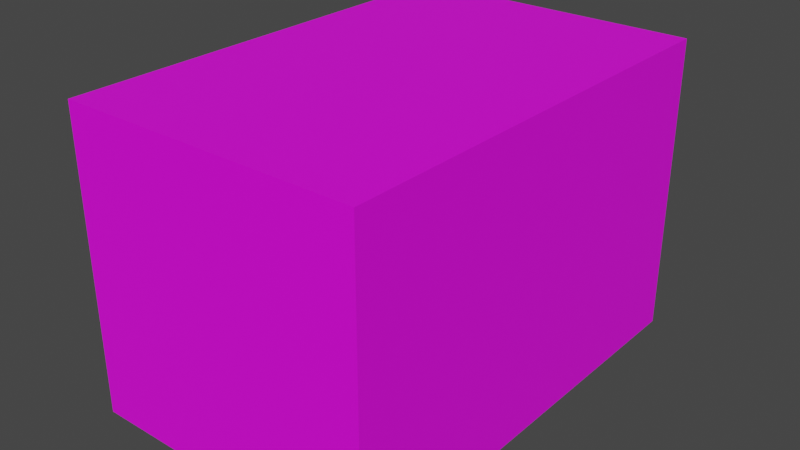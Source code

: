 # Source: AmmoBox.blend  (saved by Blender 3.3.6; exported with 4.5.12 LTS)
import bpy
from mathutils import Matrix  # noqa: F401  (used for matrix-valued properties, if any)

bpy.ops.wm.read_factory_settings(use_empty=True)
scene = bpy.context.scene
scene.name = 'Scene'

# ---- images (referenced by path relative to the original .blend; pixels are not part of the script)
import os
ASSET_DIR = os.environ.get("B2B_ASSET_DIR", "")  # directory of the original .blend (textures are referenced by path, not embedded)
HERE = os.path.dirname(os.path.abspath(__file__))  # packed textures are extracted next to this script under _unpacked/

def load_image(name, relpath, width, height, colorspace="sRGB"):
    """Load a texture the original file referenced (path relative to the .blend, or extracted next to this script)."""
    p = next((c for c in (os.path.join(HERE, relpath), os.path.join(ASSET_DIR, relpath)) if relpath and os.path.exists(c)), "")
    if p:
        img = bpy.data.images.load(p, check_existing=True)
        img.name = name
    else:  # same state as the original file: an image datablock whose file is absent (Cycles renders it pink)
        img = bpy.data.images.new(name, width, height)
        img.source = "FILE"
        img.filepath = "//" + (relpath or name)
    img.colorspace_settings.name = colorspace
    return img
img_ammoboxside_png = load_image('AmmoBoxSide.png', 'AmmoBoxSide.png', 1024, 1024, 'sRGB')

# ---- materials (node trees are filled in below, after node groups)
mat_ammobox = bpy.data.materials.new('AmmoBox')
mat_ammobox.use_transparent_shadow = False

# ---- material node trees
mat_ammobox.use_nodes = True; mat_ammobox.node_tree.nodes.clear()
_N = mat_ammobox.node_tree.nodes; _L = mat_ammobox.node_tree.links
n0 = _N.new('ShaderNodeBsdfPrincipled'); n0.name = 'Principled BSDF'; n0.location = (10, 300)
n0.distribution = 'GGX'
n0.subsurface_method = 'RANDOM_WALK_SKIN'
n0.inputs[3].default_value = 1.45
n0.inputs[27].default_value = (0.0, 0.0, 0.0, 1.0)
n0.inputs[28].default_value = 1.0
n1 = _N.new('ShaderNodeOutputMaterial'); n1.name = 'Material Output'; n1.location = (300, 300)
n2 = _N.new('ShaderNodeTexImage'); n2.name = 'Image Texture'; n2.location = (-280, 280)
n2.image = img_ammoboxside_png
_L.new(n0.outputs[0], n1.inputs[0])
_L.new(n2.outputs[0], n0.inputs[0])
n1.is_active_output = True

# ---- world
world_world = bpy.data.worlds.new('World'); scene.world = world_world
world_world.use_nodes = True; world_world.node_tree.nodes.clear()
_N = world_world.node_tree.nodes; _L = world_world.node_tree.links
n0 = _N.new('ShaderNodeOutputWorld'); n0.name = 'World Output'; n0.location = (300, 300)
n1 = _N.new('ShaderNodeBackground'); n1.name = 'Background'; n1.location = (10, 300)
n1.inputs[0].default_value = (0.05088, 0.05088, 0.05088, 1.0)
_L.new(n1.outputs[0], n0.inputs[0])
n0.is_active_output = True
world_world.color = (0.05088, 0.05088, 0.05088)
world_world.use_sun_shadow = False
world_world.sun_shadow_jitter_overblur = 0.0

# ---- meshes
me_cube_001 = bpy.data.meshes.new('Cube.001')
me_cube_001.from_pydata([(-0.5, -0.5, -0.5), (-0.5, -0.5, 0.5), (-0.5, 0.5, -0.5), (-0.5, 0.5, 0.5), (0.5, -0.5, -0.5), (0.5, -0.5, 0.5), (0.5, 0.5, -0.5), (0.5, 0.5, 0.5)], [], [(0, 1, 3, 2), (2, 3, 7, 6), (6, 7, 5, 4), (4, 5, 1, 0), (2, 6, 4, 0), (7, 3, 1, 5)])
_uv = me_cube_001.uv_layers.new(name='UVMap')
_uv.uv.foreach_set('vector', [0.8938, 0.02304, 0.8938, 0.4041, 0.1022, 0.4041, 0.1022, 0.02304, 0.3267, 0.08329, 0.3267, 0.2944, 0.09371, 0.2944, 0.09371, 0.08329, 0.883, 0.03436, 0.883, 0.3932, 0.1048, 0.3932, 0.1048, 0.03436, 0.3074, 0.1049, 0.3074, 0.3184, 0.09392, 0.3184, 0.09392, 0.1049, 0.2446, 0.1714, 0.2446, 0.02388, 0.7437, 0.02388, 0.7437, 0.1714, 0.942, 0.5522, 0.942, 0.8958, 0.172, 0.8958, 0.172, 0.5522])
me_cube_001.materials.append(mat_ammobox)
me_cube_001.update()

# ---- objects
ob_cube = bpy.data.objects.new('Cube', me_cube_001)

# ---- transforms, parenting, visibility, modifiers, constraints
ob_cube.location = (0.0, 0.0, 0.0)
ob_cube.scale = (1.0, 1.5, 1.0)

# ---- collection membership
scene.collection.objects.link(ob_cube)

# ---- scene / render settings (as saved in the file)
scene.frame_start = 1; scene.frame_end = 250; scene.frame_set(1)
scene.render.engine = 'BLENDER_EEVEE_NEXT'
scene.cycles.sampling_pattern = 'TABULATED_SOBOL'
scene.cycles.use_light_tree = False
scene.view_settings.view_transform = 'Filmic'
bpy.context.view_layer.update()

# ---- added for rendering (the .blend has no active camera and no usable light): camera, sun
cam_auto = bpy.data.cameras.new('AutoCamera')
cam_auto.lens = 50.0
cam_auto.sensor_width = 36.0
cam_auto.clip_end = 1000.0
ob_auto_camera = bpy.data.objects.new('AutoCamera', cam_auto)
scene.collection.objects.link(ob_auto_camera)
ob_auto_camera.location = (1.9074, -2.28888, 1.52592)
ob_auto_camera.rotation_euler = (1.09748, -7.21219e-08, 0.694738)
scene.camera = ob_auto_camera
light_auto_sun = bpy.data.lights.new('AutoSun', 'SUN')
light_auto_sun.energy = 3.0
light_auto_sun.angle = 0.0523599
ob_auto_sun = bpy.data.objects.new('AutoSun', light_auto_sun)
scene.collection.objects.link(ob_auto_sun)
ob_auto_sun.rotation_euler = (0.872665, 0.174533, 0.523599)
bpy.context.view_layer.update()
